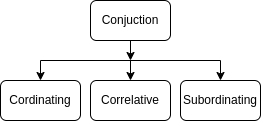

The diagram above was exported from draw.io. Its source (the exported page's mxGraphModel, read from the mxfile embedded in the PNG):
<mxGraphModel dx="810" dy="481" grid="1" gridSize="10" guides="1" tooltips="1" connect="1" arrows="1" fold="1" page="1" pageScale="1" pageWidth="827" pageHeight="1169" math="0" shadow="0">
  <root>
    <mxCell id="0" />
    <mxCell id="1" parent="0" />
    <mxCell id="-lXWYJJvIn92xW3aGQuz-1" value="Conjuction" style="rounded=1;whiteSpace=wrap;html=1;" vertex="1" parent="1">
      <mxGeometry x="300" y="80" width="80" height="40" as="geometry" />
    </mxCell>
    <mxCell id="-lXWYJJvIn92xW3aGQuz-2" value="Cordinating" style="rounded=1;whiteSpace=wrap;html=1;" vertex="1" parent="1">
      <mxGeometry x="210" y="160" width="80" height="40" as="geometry" />
    </mxCell>
    <mxCell id="-lXWYJJvIn92xW3aGQuz-3" value="Correlative" style="rounded=1;whiteSpace=wrap;html=1;" vertex="1" parent="1">
      <mxGeometry x="300" y="160" width="80" height="40" as="geometry" />
    </mxCell>
    <mxCell id="-lXWYJJvIn92xW3aGQuz-4" value="Subordinating" style="rounded=1;whiteSpace=wrap;html=1;" vertex="1" parent="1">
      <mxGeometry x="390" y="160" width="80" height="40" as="geometry" />
    </mxCell>
    <mxCell id="-lXWYJJvIn92xW3aGQuz-19" style="edgeStyle=none;rounded=0;orthogonalLoop=1;jettySize=auto;html=1;entryX=0.5;entryY=0;entryDx=0;entryDy=0;" edge="1" parent="1" source="-lXWYJJvIn92xW3aGQuz-2" target="-lXWYJJvIn92xW3aGQuz-2">
      <mxGeometry relative="1" as="geometry" />
    </mxCell>
    <mxCell id="-lXWYJJvIn92xW3aGQuz-31" value="" style="endArrow=none;html=1;rounded=0;" edge="1" parent="1">
      <mxGeometry width="50" height="50" relative="1" as="geometry">
        <mxPoint x="250" y="140" as="sourcePoint" />
        <mxPoint x="430" y="140" as="targetPoint" />
        <Array as="points">
          <mxPoint x="430" y="140" />
        </Array>
      </mxGeometry>
    </mxCell>
    <mxCell id="-lXWYJJvIn92xW3aGQuz-34" value="" style="endArrow=classic;html=1;rounded=0;exitX=0.5;exitY=1;exitDx=0;exitDy=0;" edge="1" parent="1" source="-lXWYJJvIn92xW3aGQuz-1">
      <mxGeometry width="50" height="50" relative="1" as="geometry">
        <mxPoint x="380" y="250" as="sourcePoint" />
        <mxPoint x="340" y="140" as="targetPoint" />
      </mxGeometry>
    </mxCell>
    <mxCell id="-lXWYJJvIn92xW3aGQuz-37" value="" style="endArrow=classic;html=1;rounded=0;entryX=0.5;entryY=0;entryDx=0;entryDy=0;" edge="1" parent="1" target="-lXWYJJvIn92xW3aGQuz-2">
      <mxGeometry width="50" height="50" relative="1" as="geometry">
        <mxPoint x="250" y="140" as="sourcePoint" />
        <mxPoint x="450" y="220" as="targetPoint" />
      </mxGeometry>
    </mxCell>
    <mxCell id="-lXWYJJvIn92xW3aGQuz-38" value="" style="endArrow=classic;html=1;rounded=0;entryX=0.5;entryY=0;entryDx=0;entryDy=0;" edge="1" parent="1" target="-lXWYJJvIn92xW3aGQuz-3">
      <mxGeometry width="50" height="50" relative="1" as="geometry">
        <mxPoint x="340" y="140" as="sourcePoint" />
        <mxPoint x="260" y="170" as="targetPoint" />
      </mxGeometry>
    </mxCell>
    <mxCell id="-lXWYJJvIn92xW3aGQuz-40" value="" style="endArrow=classic;html=1;rounded=0;entryX=0.5;entryY=0;entryDx=0;entryDy=0;" edge="1" parent="1" target="-lXWYJJvIn92xW3aGQuz-4">
      <mxGeometry width="50" height="50" relative="1" as="geometry">
        <mxPoint x="430" y="140" as="sourcePoint" />
        <mxPoint x="350" y="170" as="targetPoint" />
      </mxGeometry>
    </mxCell>
  </root>
</mxGraphModel>